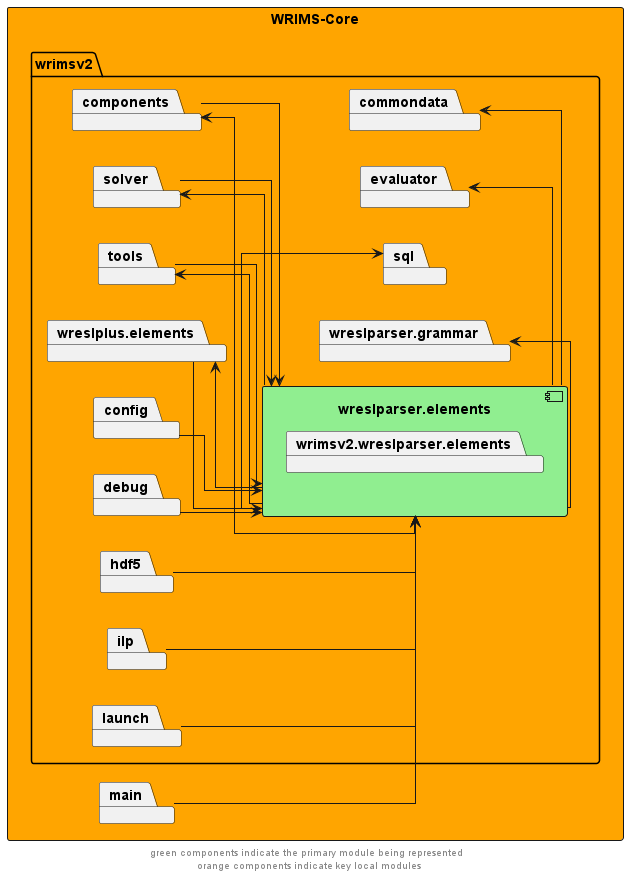

The diagram above was rendered by PlantUML. Its source (embedded in the PNG):
@startuml
left to right direction
skinparam linetype ortho

rectangle wrims_core as "WRIMS-Core" #orange {
        package wrimsv2{
            package wreslparser.elements {
                component wreslparser.elements #lightgreen {
                    package wrimsv2.wreslparser.elements
                }
            }
        package commondata
        package components
        package evaluator
        package solver
        package tools
        package sql
        package wreslparser.grammar
        package wreslplus.elements

        package config
        package debug
        package hdf5
        package ilp
        package launch
    }
package main
}

wreslparser.elements -l->  components
components -->  wreslparser.elements
wreslparser.elements -l->  solver
solver -->  wreslparser.elements
wreslparser.elements -l->  tools
tools -->  wreslparser.elements
wreslparser.elements -l->  wreslplus.elements
wreslplus.elements -->  wreslparser.elements

wreslparser.elements -r->  commondata
wreslparser.elements -r->  evaluator
wreslparser.elements -r->  sql
wreslparser.elements -r->  wreslparser.grammar

config -->  wreslparser.elements
debug -->  wreslparser.elements
hdf5 -->  wreslparser.elements
ilp -->  wreslparser.elements
launch -->  wreslparser.elements
main --> wreslparser.elements

' The following relationships are hidden and used to format the diagram. They do not represent actual dependencies.
'debug -r[hidden]-> evaluator

footer "green components indicate the primary module being represented \n orange components indicate key local modules"
@enduml